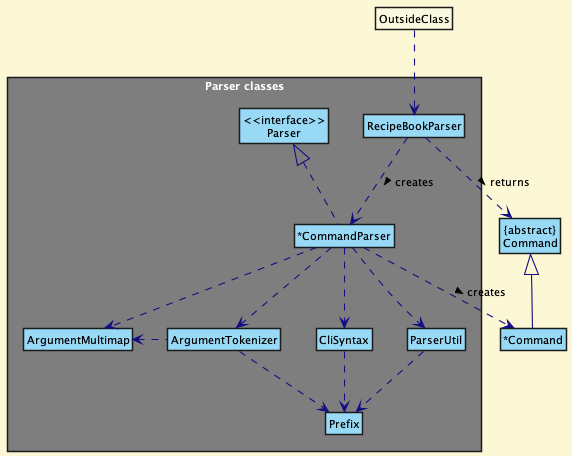

The diagram above was rendered by PlantUML. Its source (embedded in the PNG):
@startuml
!define DARKSTYLE2
!include style.puml
hide circle
skinparam arrowThickness 1.1
skinparam arrowColor LOGIC_COLOR_T4
skinparam classBackgroundColor LOGIC_COLOR
skinparam classFontColor Black
skinparam rectanglefontcolor white

Class "{abstract}\nCommand" as Command
Class "*Command"

package "Parser classes" <<>Rectangle>>{
Class "<<interface>>\nParser" as Parser
Class RecipeBookParser
Class "*CommandParser"
Class CliSyntax
Class ParserUtil
Class ArgumentMultimap
Class ArgumentTokenizer
Class Prefix
}

Class OutsideClass  #faf8de {}
OutsideClass ..> RecipeBookParser

RecipeBookParser .down.> "*CommandParser": creates >

"*CommandParser" ..> "*Command" : creates >
RecipeBookParser ..> Command : returns >
"*CommandParser" .up.|> Parser
"*CommandParser" ..> ArgumentMultimap
"*CommandParser" ..> ArgumentTokenizer
ArgumentTokenizer .left.> ArgumentMultimap
"*CommandParser" ..> CliSyntax
CliSyntax ..> Prefix
"*CommandParser" ..> ParserUtil
ParserUtil .down.> Prefix
ArgumentTokenizer .down.> Prefix
"*Command" -up-|> Command
@enduml